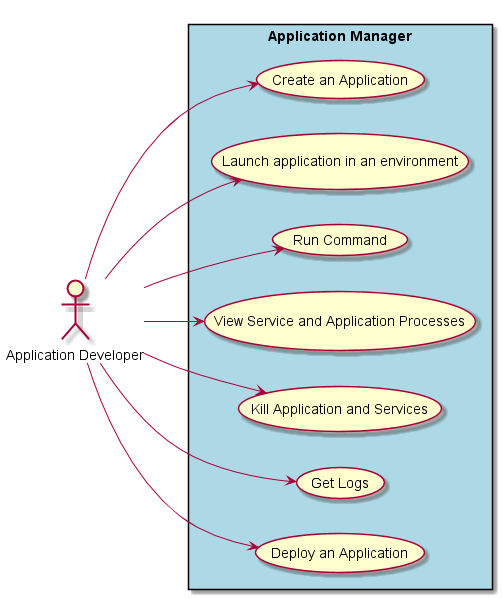

The diagram above was rendered by PlantUML. Its source (embedded in the PNG):
@startuml

left to right direction

:Application Developer: as Dev

rectangle "Application Manager" #lightblue {
    (Create an Application) as CA
    (Launch application in an environment) as LAE
    (Run Command) as RC
    (View Service and Application Processes) as VSAP
    (Kill Application and Services) as KAS
    (Get Logs) as GL
    (Deploy an Application) as DA
}

Dev --> CA
Dev --> LAE
Dev --> RC
Dev --> VSAP
Dev --> KAS
Dev --> GL
Dev --> DA

@enduml